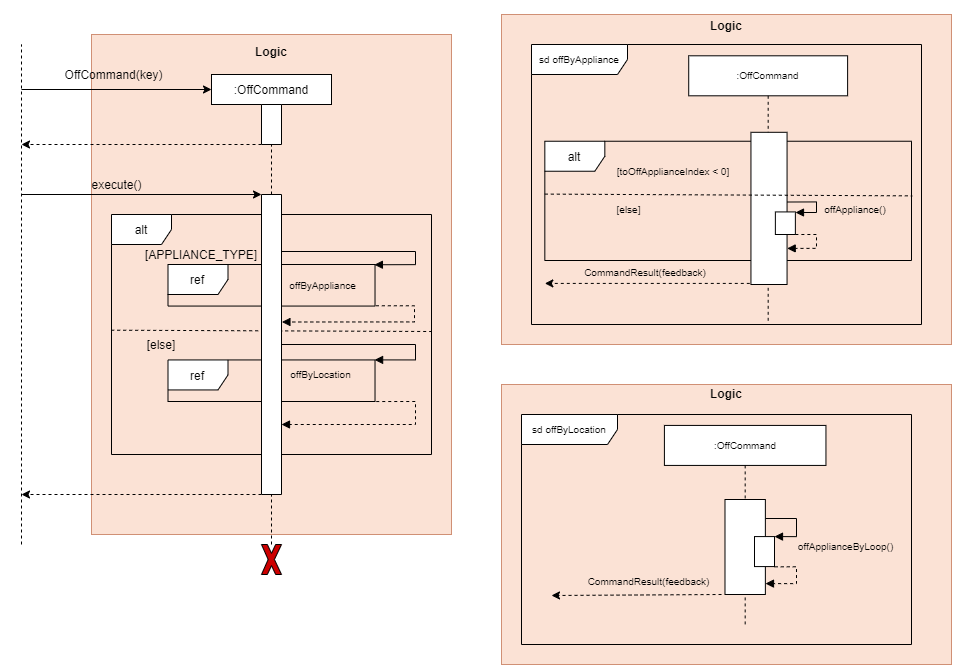

The diagram above was exported from draw.io. Its source (the exported page's mxGraphModel, read from the mxfile embedded in the PNG):
<mxGraphModel dx="1376" dy="1386" grid="1" gridSize="10" guides="1" tooltips="1" connect="1" arrows="1" fold="1" page="1" pageScale="1" pageWidth="850" pageHeight="1100" math="0" shadow="0">
  <root>
    <mxCell id="0" />
    <mxCell id="1" parent="0" />
    <mxCell id="2" value="" style="group;fillColor=#fff2cc;opacity=65;strokeColor=#d6b656;" vertex="1" connectable="0" parent="1">
      <mxGeometry x="630" y="510" width="450" height="280" as="geometry" />
    </mxCell>
    <mxCell id="3" value="" style="rounded=0;whiteSpace=wrap;html=1;fillColor=#f8cecc;strokeColor=#b85450;opacity=50;" vertex="1" parent="2">
      <mxGeometry width="450" height="280" as="geometry" />
    </mxCell>
    <mxCell id="4" value="&lt;b&gt;Logic&lt;/b&gt;" style="text;html=1;strokeColor=none;fillColor=none;align=center;verticalAlign=middle;whiteSpace=wrap;rounded=0;opacity=50;" vertex="1" parent="2">
      <mxGeometry x="167.22972972972974" y="4.666666666666667" width="115.54054054054058" height="9.333333333333334" as="geometry" />
    </mxCell>
    <mxCell id="5" value="" style="group;fillColor=#fff2cc;opacity=65;strokeColor=#d6b656;" vertex="1" connectable="0" parent="1">
      <mxGeometry x="220" y="160" width="360" height="500" as="geometry" />
    </mxCell>
    <mxCell id="6" value="" style="rounded=0;whiteSpace=wrap;html=1;fillColor=#f8cecc;strokeColor=#b85450;opacity=50;" vertex="1" parent="5">
      <mxGeometry width="360" height="500" as="geometry" />
    </mxCell>
    <mxCell id="7" value="&lt;b&gt;Logic&lt;/b&gt;" style="text;html=1;strokeColor=none;fillColor=none;align=center;verticalAlign=middle;whiteSpace=wrap;rounded=0;opacity=50;" vertex="1" parent="5">
      <mxGeometry x="133.78378378378378" y="8.333333333333334" width="92.43243243243244" height="16.666666666666668" as="geometry" />
    </mxCell>
    <mxCell id="8" value="alt" style="shape=umlFrame;whiteSpace=wrap;html=1;" vertex="1" parent="1">
      <mxGeometry x="240" y="340" width="320" height="240" as="geometry" />
    </mxCell>
    <mxCell id="9" value="" style="endArrow=none;dashed=1;html=1;entryX=1;entryY=0.5;entryDx=0;entryDy=0;exitX=0;exitY=0.5;exitDx=0;exitDy=0;" edge="1" source="46" target="20" parent="1">
      <mxGeometry width="50" height="50" relative="1" as="geometry">
        <mxPoint x="260" y="930" as="sourcePoint" />
        <mxPoint x="260" y="200" as="targetPoint" />
      </mxGeometry>
    </mxCell>
    <mxCell id="10" value="" style="endArrow=none;dashed=1;html=1;entryX=0.5;entryY=1;entryDx=0;entryDy=0;" edge="1" source="20" target="11" parent="1">
      <mxGeometry width="50" height="50" relative="1" as="geometry">
        <mxPoint x="260" y="860" as="sourcePoint" />
        <mxPoint x="470" y="450" as="targetPoint" />
      </mxGeometry>
    </mxCell>
    <mxCell id="11" value=":OffCommand" style="rounded=0;whiteSpace=wrap;html=1;" vertex="1" parent="1">
      <mxGeometry x="340" y="200" width="120" height="30" as="geometry" />
    </mxCell>
    <mxCell id="12" value="" style="endArrow=classic;html=1;entryX=0;entryY=0.5;entryDx=0;entryDy=0;" edge="1" target="11" parent="1">
      <mxGeometry width="50" height="50" relative="1" as="geometry">
        <mxPoint x="150.00000000000023" y="214.99999999999977" as="sourcePoint" />
        <mxPoint x="200" y="190" as="targetPoint" />
      </mxGeometry>
    </mxCell>
    <mxCell id="13" value="" style="endArrow=classic;html=1;dashed=1;exitX=1;exitY=1;exitDx=0;exitDy=0;" edge="1" source="20" parent="1">
      <mxGeometry width="50" height="50" relative="1" as="geometry">
        <mxPoint x="245" y="270" as="sourcePoint" />
        <mxPoint x="150.00000000000023" y="269.9999999999998" as="targetPoint" />
      </mxGeometry>
    </mxCell>
    <mxCell id="14" value="" style="endArrow=none;dashed=1;html=1;" edge="1" parent="1">
      <mxGeometry width="50" height="50" relative="1" as="geometry">
        <mxPoint x="150.00000000000023" y="670" as="sourcePoint" />
        <mxPoint x="150.00000000000023" y="169.99999999999977" as="targetPoint" />
      </mxGeometry>
    </mxCell>
    <mxCell id="15" value="OffCommand(key)" style="text;html=1;align=center;verticalAlign=middle;resizable=0;points=[];autosize=1;" vertex="1" parent="1">
      <mxGeometry x="186.5" y="190" width="110" height="20" as="geometry" />
    </mxCell>
    <mxCell id="16" value="" style="endArrow=classic;html=1;entryX=0;entryY=1;entryDx=0;entryDy=0;" edge="1" target="46" parent="1">
      <mxGeometry width="50" height="50" relative="1" as="geometry">
        <mxPoint x="150.00000000000023" y="319.9999999999998" as="sourcePoint" />
        <mxPoint x="250" y="320.0000000000007" as="targetPoint" />
      </mxGeometry>
    </mxCell>
    <mxCell id="17" value="execute()" style="text;html=1;align=center;verticalAlign=middle;resizable=0;points=[];autosize=1;" vertex="1" parent="1">
      <mxGeometry x="210" y="300" width="70" height="20" as="geometry" />
    </mxCell>
    <mxCell id="18" value="" style="endArrow=classic;html=1;exitX=1;exitY=1;exitDx=0;exitDy=0;dashed=1;" edge="1" source="46" parent="1">
      <mxGeometry width="50" height="50" relative="1" as="geometry">
        <mxPoint x="250" y="909.9999999999993" as="sourcePoint" />
        <mxPoint x="150.00000000000023" y="619.9999999999998" as="targetPoint" />
      </mxGeometry>
    </mxCell>
    <mxCell id="19" style="edgeStyle=orthogonalEdgeStyle;rounded=0;orthogonalLoop=1;jettySize=auto;html=1;exitX=0.5;exitY=1;exitDx=0;exitDy=0;dashed=1;" edge="1" parent="1">
      <mxGeometry relative="1" as="geometry">
        <mxPoint x="189.99999999999977" y="429.9999999999998" as="sourcePoint" />
        <mxPoint x="189.99999999999977" y="429.9999999999998" as="targetPoint" />
      </mxGeometry>
    </mxCell>
    <mxCell id="20" value="" style="rounded=0;whiteSpace=wrap;html=1;direction=south;" vertex="1" parent="1">
      <mxGeometry x="390" y="230" width="20" height="40" as="geometry" />
    </mxCell>
    <mxCell id="21" value="" style="endArrow=none;dashed=1;html=1;entryX=1;entryY=0.5;entryDx=0;entryDy=0;" edge="1" source="22" target="46" parent="1">
      <mxGeometry width="50" height="50" relative="1" as="geometry">
        <mxPoint x="400" y="745" as="sourcePoint" />
        <mxPoint x="750" y="530" as="targetPoint" />
      </mxGeometry>
    </mxCell>
    <mxCell id="22" value="" style="verticalLabelPosition=bottom;verticalAlign=top;html=1;shape=mxgraph.basic.x;fillColor=#CC0000;" vertex="1" parent="1">
      <mxGeometry x="390" y="670" width="20" height="30" as="geometry" />
    </mxCell>
    <mxCell id="23" value="[APPLIANCE_TYPE]" style="text;html=1;strokeColor=none;fillColor=none;align=center;verticalAlign=middle;whiteSpace=wrap;rounded=0;" vertex="1" parent="1">
      <mxGeometry x="250" y="370" width="160" height="20" as="geometry" />
    </mxCell>
    <mxCell id="24" value="[else]" style="text;html=1;strokeColor=none;fillColor=none;align=center;verticalAlign=middle;whiteSpace=wrap;rounded=0;" vertex="1" parent="1">
      <mxGeometry x="270" y="460" width="40" height="20" as="geometry" />
    </mxCell>
    <mxCell id="25" style="edgeStyle=none;rounded=0;orthogonalLoop=1;jettySize=auto;html=1;exitX=1;exitY=0.75;exitDx=0;exitDy=0;startArrow=diamond;startFill=1;" edge="1" source="23" target="23" parent="1">
      <mxGeometry relative="1" as="geometry" />
    </mxCell>
    <mxCell id="26" value="" style="group" connectable="0" vertex="1" parent="1">
      <mxGeometry x="650" y="540" width="390" height="230" as="geometry" />
    </mxCell>
    <mxCell id="27" value="sd offByLocation" style="shape=umlFrame;whiteSpace=wrap;html=1;shadow=0;labelBackgroundColor=none;sketch=0;fillColor=#ffffff;fontSize=10;fontColor=#000000;width=96;height=30;" vertex="1" parent="26">
      <mxGeometry width="390" height="230" as="geometry" />
    </mxCell>
    <mxCell id="28" value=":OffCommand" style="shape=umlLifeline;perimeter=lifelinePerimeter;whiteSpace=wrap;html=1;container=0;collapsible=0;recursiveResize=0;outlineConnect=0;shadow=0;labelBackgroundColor=none;sketch=0;fillColor=#ffffff;fontSize=10;fontColor=#000000;" vertex="1" parent="26">
      <mxGeometry x="142.90999999999997" y="10.920000000000016" width="161.54" height="199.08" as="geometry" />
    </mxCell>
    <mxCell id="29" value="&lt;font style=&quot;font-size: 10px&quot;&gt;offApplianceByLoop()&lt;/font&gt;" style="text;html=1;strokeColor=none;fillColor=none;align=center;verticalAlign=middle;whiteSpace=wrap;rounded=0;fontSize=10;" vertex="1" parent="26">
      <mxGeometry x="294.52283333333344" y="119.53555555555545" width="58.74074074074074" height="25.925925925925924" as="geometry" />
    </mxCell>
    <mxCell id="30" value="" style="endArrow=classic;html=1;dashed=1;exitX=-0.086;exitY=1;exitDx=0;exitDy=0;exitPerimeter=0;" edge="1" parent="26" source="31">
      <mxGeometry x="-44.05851851851844" y="-66.29407407407416" width="73.42592592592591" height="64.81481481481481" as="geometry">
        <mxPoint x="200" y="180" as="sourcePoint" />
        <mxPoint x="30" y="181" as="targetPoint" />
      </mxGeometry>
    </mxCell>
    <mxCell id="31" value="" style="html=1;points=[];perimeter=orthogonalPerimeter;shadow=0;labelBackgroundColor=none;sketch=0;fillColor=#ffffff;fontSize=10;fontColor=#000000;" vertex="1" parent="26">
      <mxGeometry x="203.49" y="85" width="40.38" height="95" as="geometry" />
    </mxCell>
    <mxCell id="32" value="&lt;font style=&quot;font-size: 10px&quot;&gt;CommandResult(feedback)&lt;/font&gt;" style="text;html=1;strokeColor=none;fillColor=none;align=center;verticalAlign=middle;whiteSpace=wrap;rounded=0;fontSize=10;" vertex="1" parent="26">
      <mxGeometry x="98.48333333333312" y="154.07629629629628" width="58.74074074074074" height="25.925925925925924" as="geometry" />
    </mxCell>
    <mxCell id="33" value="" style="rounded=0;whiteSpace=wrap;html=1;fontSize=9;" vertex="1" parent="26">
      <mxGeometry x="233.00000000000006" y="122.08" width="20" height="30" as="geometry" />
    </mxCell>
    <mxCell id="34" value="" style="edgeStyle=orthogonalEdgeStyle;html=1;align=left;spacingLeft=2;endArrow=block;rounded=0;entryX=1;entryY=0;fontSize=10;fontColor=#000000;entryDx=0;entryDy=0;fontStyle=1;" edge="1" parent="26" target="33">
      <mxGeometry y="-16" as="geometry">
        <mxPoint x="244" y="104" as="sourcePoint" />
        <Array as="points">
          <mxPoint x="275" y="104" />
          <mxPoint x="275" y="122" />
        </Array>
        <mxPoint x="254.8800000000001" y="125.94000000000005" as="targetPoint" />
      </mxGeometry>
    </mxCell>
    <mxCell id="35" value="" style="edgeStyle=orthogonalEdgeStyle;html=1;align=left;spacingLeft=2;endArrow=block;rounded=0;fontSize=10;fontColor=#000000;fontStyle=1;entryX=1.003;entryY=0.885;entryDx=0;entryDy=0;entryPerimeter=0;dashed=1;exitX=1.012;exitY=0.975;exitDx=0;exitDy=0;exitPerimeter=0;" edge="1" parent="26" target="31">
      <mxGeometry x="-40.610000000000014" y="-36.88999999999993" as="geometry">
        <mxPoint x="253.24" y="152.33000000000004" as="sourcePoint" />
        <Array as="points">
          <mxPoint x="275" y="152" />
          <mxPoint x="275" y="169" />
        </Array>
        <mxPoint x="244.27380000000005" y="172.63999999999987" as="targetPoint" />
      </mxGeometry>
    </mxCell>
    <mxCell id="36" value="" style="endArrow=none;dashed=1;html=1;exitX=-0.001;exitY=0.385;exitDx=0;exitDy=0;exitPerimeter=0;" edge="1" parent="1">
      <mxGeometry width="50" height="50" relative="1" as="geometry">
        <mxPoint x="239.67999999999984" y="455.7000000000003" as="sourcePoint" />
        <mxPoint x="559.9999999999998" y="457" as="targetPoint" />
      </mxGeometry>
    </mxCell>
    <mxCell id="37" value="" style="edgeStyle=orthogonalEdgeStyle;html=1;align=left;spacingLeft=2;endArrow=block;rounded=0;fontSize=10;fontColor=#000000;fontStyle=1;entryX=0.998;entryY=-0.025;entryDx=0;entryDy=0;entryPerimeter=0;" edge="1" parent="1">
      <mxGeometry x="210.53999999999996" y="107.97999999999998" as="geometry">
        <mxPoint x="409.9999999999998" y="469.9999999999998" as="sourcePoint" />
        <Array as="points">
          <mxPoint x="544" y="470" />
          <mxPoint x="544" y="485" />
        </Array>
        <mxPoint x="503.1059600000001" y="485.4010000000003" as="targetPoint" />
      </mxGeometry>
    </mxCell>
    <mxCell id="38" value="" style="edgeStyle=orthogonalEdgeStyle;html=1;align=left;spacingLeft=2;endArrow=block;rounded=0;fontSize=10;fontColor=#000000;fontStyle=1;dashed=1;exitX=1.006;exitY=1.001;exitDx=0;exitDy=0;exitPerimeter=0;" edge="1" source="39" parent="1">
      <mxGeometry x="568.52" y="136.51999999999992" as="geometry">
        <mxPoint x="506.5" y="520" as="sourcePoint" />
        <Array as="points">
          <mxPoint x="544" y="527" />
          <mxPoint x="544" y="550" />
        </Array>
        <mxPoint x="409.9999999999998" y="549.9999999999998" as="targetPoint" />
      </mxGeometry>
    </mxCell>
    <mxCell id="39" value="ref" style="shape=umlFrame;whiteSpace=wrap;html=1;" vertex="1" parent="1">
      <mxGeometry x="296.5" y="485.43999999999994" width="207.02" height="41.56" as="geometry" />
    </mxCell>
    <mxCell id="40" value="&lt;font style=&quot;font-size: 10px&quot;&gt;offByLocation&lt;/font&gt;" style="text;html=1;strokeColor=none;fillColor=none;align=center;verticalAlign=middle;whiteSpace=wrap;rounded=0;" vertex="1" parent="1">
      <mxGeometry x="406.5" y="488.2011111111111" width="86.66666666666666" height="22.22222222222222" as="geometry" />
    </mxCell>
    <mxCell id="41" value="" style="group" connectable="0" vertex="1" parent="1">
      <mxGeometry x="343.52" y="373" width="160" height="50" as="geometry" />
    </mxCell>
    <mxCell id="42" value="&lt;font style=&quot;font-size: 10px&quot;&gt;offByAppliance&lt;/font&gt;" style="text;html=1;strokeColor=none;fillColor=none;align=center;verticalAlign=middle;whiteSpace=wrap;rounded=0;" vertex="1" parent="41">
      <mxGeometry x="81.48" y="27" width="53.33333333333334" height="20" as="geometry" />
    </mxCell>
    <mxCell id="43" value="" style="edgeStyle=orthogonalEdgeStyle;html=1;align=left;spacingLeft=2;endArrow=block;rounded=0;fontSize=10;fontColor=#000000;fontStyle=1;entryX=0.997;entryY=0.006;entryDx=0;entryDy=0;entryPerimeter=0;" edge="1" target="45" parent="1">
      <mxGeometry x="210.53999999999996" y="14.979999999999961" as="geometry">
        <mxPoint x="409.9999999999998" y="377" as="sourcePoint" />
        <Array as="points">
          <mxPoint x="544" y="377" />
          <mxPoint x="544" y="390" />
        </Array>
        <mxPoint x="466.10333333333347" y="192.94" as="targetPoint" />
      </mxGeometry>
    </mxCell>
    <mxCell id="44" value="" style="edgeStyle=orthogonalEdgeStyle;html=1;align=left;spacingLeft=2;endArrow=block;rounded=0;fontSize=10;fontColor=#000000;fontStyle=1;dashed=1;exitX=1.004;exitY=0.993;exitDx=0;exitDy=0;exitPerimeter=0;entryX=0.435;entryY=-0.021;entryDx=0;entryDy=0;entryPerimeter=0;" edge="1" source="45" parent="1">
      <mxGeometry x="568.52" y="41.519999999999925" as="geometry">
        <mxPoint x="504.76212" y="428.60156000000006" as="sourcePoint" />
        <Array as="points">
          <mxPoint x="543" y="431" />
          <mxPoint x="543" y="447" />
        </Array>
        <mxPoint x="410.4200000000001" y="447.4999999999998" as="targetPoint" />
      </mxGeometry>
    </mxCell>
    <mxCell id="45" value="ref" style="shape=umlFrame;whiteSpace=wrap;html=1;" vertex="1" parent="1">
      <mxGeometry x="296.5" y="389.99999999999994" width="207.02" height="41.56" as="geometry" />
    </mxCell>
    <mxCell id="46" value="" style="rounded=0;whiteSpace=wrap;html=1;direction=south;" vertex="1" parent="1">
      <mxGeometry x="390" y="320" width="20" height="300" as="geometry" />
    </mxCell>
    <mxCell id="47" value="" style="group;fillColor=#fff2cc;opacity=65;strokeColor=#d6b656;" vertex="1" connectable="0" parent="1">
      <mxGeometry x="630" y="140" width="450" height="330" as="geometry" />
    </mxCell>
    <mxCell id="48" value="" style="rounded=0;whiteSpace=wrap;html=1;fillColor=#f8cecc;strokeColor=#b85450;opacity=50;" vertex="1" parent="47">
      <mxGeometry width="450" height="330" as="geometry" />
    </mxCell>
    <mxCell id="49" value="&lt;b&gt;Logic&lt;/b&gt;" style="text;html=1;strokeColor=none;fillColor=none;align=center;verticalAlign=middle;whiteSpace=wrap;rounded=0;opacity=50;" vertex="1" parent="47">
      <mxGeometry x="167.22972972972974" y="5.5" width="115.54054054054058" height="11" as="geometry" />
    </mxCell>
    <mxCell id="50" style="edgeStyle=none;rounded=0;orthogonalLoop=1;jettySize=auto;html=1;entryX=1;entryY=0.5;entryDx=0;entryDy=0;startArrow=diamond;startFill=1;" edge="1" parent="1">
      <mxGeometry relative="1" as="geometry">
        <mxPoint x="669.9999999999998" y="429.9999999999998" as="sourcePoint" />
        <mxPoint x="669.9999999999998" y="429.9999999999998" as="targetPoint" />
      </mxGeometry>
    </mxCell>
    <mxCell id="51" value="sd offByAppliance" style="shape=umlFrame;whiteSpace=wrap;html=1;shadow=0;labelBackgroundColor=none;sketch=0;fillColor=#ffffff;fontSize=10;fontColor=#000000;width=96;height=30;" vertex="1" parent="1">
      <mxGeometry x="660" y="170" width="390" height="280" as="geometry" />
    </mxCell>
    <mxCell id="52" value="alt" style="shape=umlFrame;whiteSpace=wrap;html=1;" vertex="1" parent="1">
      <mxGeometry x="673.3299999999999" y="266.74" width="366.67" height="119.26" as="geometry" />
    </mxCell>
    <mxCell id="53" value=":OffCommand" style="shape=umlLifeline;perimeter=lifelinePerimeter;whiteSpace=wrap;html=1;container=1;collapsible=0;recursiveResize=0;outlineConnect=0;shadow=0;labelBackgroundColor=none;sketch=0;fillColor=#ffffff;fontSize=10;fontColor=#000000;" vertex="1" parent="1">
      <mxGeometry x="817.22" y="181.29999999999995" width="158.89" height="267.41" as="geometry" />
    </mxCell>
    <mxCell id="54" value="&lt;font style=&quot;font-size: 10px&quot;&gt;[toOffApplianceIndex &amp;lt; 0]&lt;/font&gt;" style="text;html=1;strokeColor=none;fillColor=none;align=center;verticalAlign=middle;whiteSpace=wrap;rounded=0;" vertex="1" parent="1">
      <mxGeometry x="735" y="280.19" width="134.44" height="31.48" as="geometry" />
    </mxCell>
    <mxCell id="55" value="&lt;font style=&quot;font-size: 10px&quot;&gt;[else]&lt;/font&gt;" style="text;html=1;strokeColor=none;fillColor=none;align=center;verticalAlign=middle;whiteSpace=wrap;rounded=0;" vertex="1" parent="1">
      <mxGeometry x="735" y="321.86" width="45" height="25.19" as="geometry" />
    </mxCell>
    <mxCell id="56" value="&lt;font style=&quot;font-size: 10px&quot;&gt;offAppliance()&lt;/font&gt;" style="text;html=1;strokeColor=none;fillColor=none;align=center;verticalAlign=middle;whiteSpace=wrap;rounded=0;" vertex="1" parent="1">
      <mxGeometry x="955" y="321.1155555555555" width="57.77777777777778" height="25.925925925925924" as="geometry" />
    </mxCell>
    <mxCell id="57" value="&lt;font style=&quot;font-size: 10px&quot;&gt;CommandResult(feedback)&lt;br&gt;&lt;/font&gt;" style="text;html=1;strokeColor=none;fillColor=none;align=center;verticalAlign=middle;whiteSpace=wrap;rounded=0;" vertex="1" parent="1">
      <mxGeometry x="745.1344444444445" y="384.814074074074" width="57.77777777777778" height="25.18518518518518" as="geometry" />
    </mxCell>
    <mxCell id="58" value="" style="edgeStyle=orthogonalEdgeStyle;html=1;align=left;spacingLeft=2;endArrow=block;rounded=0;fontSize=10;fontColor=#000000;fontStyle=1;entryX=1.004;entryY=0.763;entryDx=0;entryDy=0;entryPerimeter=0;dashed=1;exitX=1;exitY=1;exitDx=0;exitDy=0;" edge="1" source="61" target="60" parent="1">
      <mxGeometry x="660" y="170" as="geometry">
        <mxPoint x="926.5999999999999" y="352.9000000000001" as="sourcePoint" />
        <Array as="points">
          <mxPoint x="945" y="360" />
          <mxPoint x="945" y="374" />
        </Array>
        <mxPoint x="915.5611111111111" y="365.18592592592586" as="targetPoint" />
      </mxGeometry>
    </mxCell>
    <mxCell id="59" value="" style="endArrow=classic;html=1;dashed=1;" edge="1" parent="1">
      <mxGeometry x="-35.72851851851851" y="-277.38407407407414" width="73.42592592592591" height="64.81481481481481" as="geometry">
        <mxPoint x="908.29" y="408.912222222222" as="sourcePoint" />
        <mxPoint x="673.3270370370369" y="408.912222222222" as="targetPoint" />
      </mxGeometry>
    </mxCell>
    <mxCell id="60" value="" style="html=1;points=[];perimeter=orthogonalPerimeter;shadow=0;labelBackgroundColor=none;sketch=0;fillColor=#ffffff;fontSize=10;fontColor=#000000;" vertex="1" parent="1">
      <mxGeometry x="879.45" y="257.79999999999995" width="36.11" height="152.2" as="geometry" />
    </mxCell>
    <mxCell id="61" value="" style="rounded=0;whiteSpace=wrap;html=1;fontSize=9;" vertex="1" parent="1">
      <mxGeometry x="903.87" y="337.41999999999996" width="20" height="22.58" as="geometry" />
    </mxCell>
    <mxCell id="62" value="" style="edgeStyle=orthogonalEdgeStyle;html=1;align=left;spacingLeft=2;endArrow=block;rounded=0;fontSize=10;fontColor=#000000;fontStyle=1;exitX=0.999;exitY=0.458;exitDx=0;exitDy=0;exitPerimeter=0;" edge="1" source="60" parent="1">
      <mxGeometry x="660" y="170" as="geometry">
        <mxPoint x="955" y="326.6700000000001" as="sourcePoint" />
        <Array as="points">
          <mxPoint x="945" y="328" />
          <mxPoint x="945" y="338" />
        </Array>
        <mxPoint x="924" y="338" as="targetPoint" />
      </mxGeometry>
    </mxCell>
    <mxCell id="63" value="" style="endArrow=none;dashed=1;html=1;exitX=-0.001;exitY=0.385;exitDx=0;exitDy=0;exitPerimeter=0;entryX=1.002;entryY=0.458;entryDx=0;entryDy=0;entryPerimeter=0;" edge="1" target="52" parent="1">
      <mxGeometry width="50" height="50" relative="1" as="geometry">
        <mxPoint x="673.3299999999999" y="319.5999999999999" as="sourcePoint" />
        <mxPoint x="997.1699999999998" y="321.14" as="targetPoint" />
      </mxGeometry>
    </mxCell>
  </root>
</mxGraphModel>